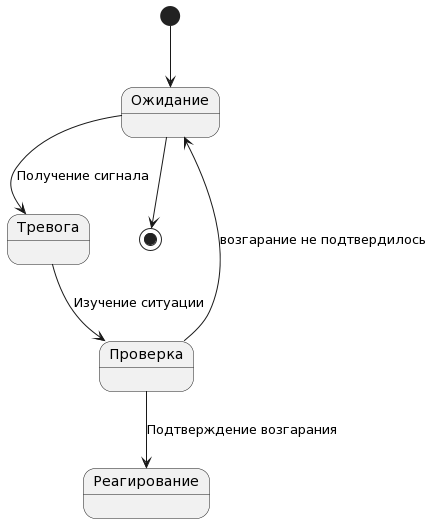

The diagram above was rendered by PlantUML. Its source (embedded in the PNG):
@startuml
[*] --> Ожидание
Ожидание --> Тревога : Получение сигнала
Тревога --> Проверка : Изучение ситуации
Проверка --> Реагирование : Подтверждение возгарания
Проверка --> Ожидание: возгарание не подтвердилось 
Ожидание --> [*]
@enduml